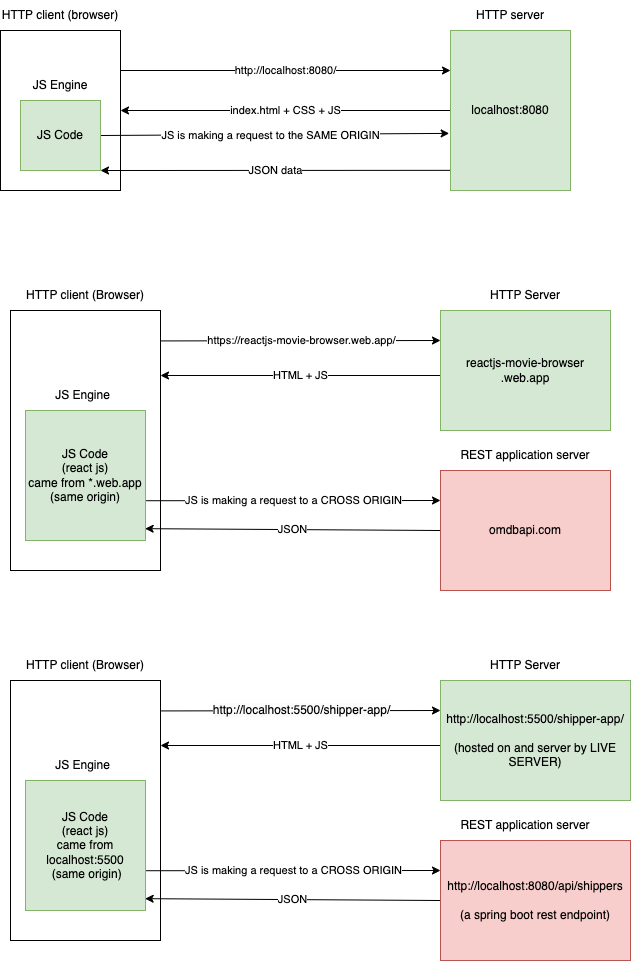

The diagram above was exported from draw.io. Its source (the exported page's mxGraphModel, read from the mxfile embedded in the PNG):
<mxGraphModel dx="827" dy="367" grid="1" gridSize="10" guides="1" tooltips="1" connect="1" arrows="1" fold="1" page="1" pageScale="1" pageWidth="827" pageHeight="1169" math="0" shadow="0">
  <root>
    <mxCell id="0" />
    <mxCell id="1" parent="0" />
    <mxCell id="6" value="http://localhost:8080/" style="edgeStyle=none;html=1;exitX=1;exitY=0.25;exitDx=0;exitDy=0;entryX=0;entryY=0.25;entryDx=0;entryDy=0;" parent="1" source="2" target="4" edge="1">
      <mxGeometry relative="1" as="geometry" />
    </mxCell>
    <mxCell id="2" value="" style="rounded=0;whiteSpace=wrap;html=1;" parent="1" vertex="1">
      <mxGeometry x="80" y="80" width="120" height="160" as="geometry" />
    </mxCell>
    <mxCell id="3" value="HTTP client (browser)" style="text;html=1;strokeColor=none;fillColor=none;align=center;verticalAlign=middle;whiteSpace=wrap;rounded=0;" parent="1" vertex="1">
      <mxGeometry x="80" y="50" width="120" height="30" as="geometry" />
    </mxCell>
    <mxCell id="7" value="index.html + CSS + JS" style="edgeStyle=none;html=1;exitX=0;exitY=0.5;exitDx=0;exitDy=0;" parent="1" source="4" target="2" edge="1">
      <mxGeometry relative="1" as="geometry" />
    </mxCell>
    <mxCell id="11" value="JSON data" style="edgeStyle=none;html=1;exitX=-0.003;exitY=0.874;exitDx=0;exitDy=0;entryX=1;entryY=1;entryDx=0;entryDy=0;exitPerimeter=0;" parent="1" source="4" target="8" edge="1">
      <mxGeometry relative="1" as="geometry" />
    </mxCell>
    <mxCell id="4" value="localhost:8080" style="rounded=0;whiteSpace=wrap;html=1;fillColor=#d5e8d4;strokeColor=#82b366;" parent="1" vertex="1">
      <mxGeometry x="530" y="80" width="120" height="160" as="geometry" />
    </mxCell>
    <mxCell id="5" value="HTTP server" style="text;html=1;strokeColor=none;fillColor=none;align=center;verticalAlign=middle;whiteSpace=wrap;rounded=0;" parent="1" vertex="1">
      <mxGeometry x="530" y="50" width="120" height="30" as="geometry" />
    </mxCell>
    <mxCell id="10" value="JS is making a request to the SAME ORIGIN" style="edgeStyle=none;html=1;exitX=1;exitY=0.5;exitDx=0;exitDy=0;entryX=-0.011;entryY=0.643;entryDx=0;entryDy=0;entryPerimeter=0;" parent="1" source="8" target="4" edge="1">
      <mxGeometry x="-0.0249" y="-1" relative="1" as="geometry">
        <mxPoint as="offset" />
      </mxGeometry>
    </mxCell>
    <mxCell id="8" value="JS Code" style="rounded=0;whiteSpace=wrap;html=1;fillColor=#d5e8d4;strokeColor=#82b366;" parent="1" vertex="1">
      <mxGeometry x="100" y="150" width="80" height="70" as="geometry" />
    </mxCell>
    <mxCell id="9" value="JS Engine" style="text;html=1;strokeColor=none;fillColor=none;align=center;verticalAlign=middle;whiteSpace=wrap;rounded=0;" parent="1" vertex="1">
      <mxGeometry x="100" y="120" width="80" height="30" as="geometry" />
    </mxCell>
    <UserObject label="https://reactjs-movie-browser.web.app/" link="https://reactjs-movie-browser.web.app/" id="16">
      <mxCell style="edgeStyle=none;html=1;exitX=1.004;exitY=0.117;exitDx=0;exitDy=0;entryX=0;entryY=0.25;entryDx=0;entryDy=0;exitPerimeter=0;" parent="1" source="12" target="14" edge="1">
        <mxGeometry relative="1" as="geometry">
          <Array as="points" />
        </mxGeometry>
      </mxCell>
    </UserObject>
    <mxCell id="12" value="" style="rounded=0;whiteSpace=wrap;html=1;" parent="1" vertex="1">
      <mxGeometry x="90" y="360" width="150" height="260" as="geometry" />
    </mxCell>
    <mxCell id="13" value="HTTP client (Browser)" style="text;html=1;strokeColor=none;fillColor=none;align=center;verticalAlign=middle;whiteSpace=wrap;rounded=0;" parent="1" vertex="1">
      <mxGeometry x="90" y="330" width="150" height="30" as="geometry" />
    </mxCell>
    <mxCell id="17" value="HTML + JS" style="edgeStyle=none;html=1;entryX=1;entryY=0.25;entryDx=0;entryDy=0;" parent="1" target="12" edge="1">
      <mxGeometry relative="1" as="geometry">
        <mxPoint x="520" y="425" as="sourcePoint" />
      </mxGeometry>
    </mxCell>
    <mxCell id="14" value="reactjs-movie-browser&lt;br&gt;.web.app" style="rounded=0;whiteSpace=wrap;html=1;fillColor=#d5e8d4;strokeColor=#82b366;" parent="1" vertex="1">
      <mxGeometry x="520" y="360" width="170" height="120" as="geometry" />
    </mxCell>
    <mxCell id="15" value="HTTP Server" style="text;html=1;strokeColor=none;fillColor=none;align=center;verticalAlign=middle;whiteSpace=wrap;rounded=0;" parent="1" vertex="1">
      <mxGeometry x="520" y="330" width="170" height="30" as="geometry" />
    </mxCell>
    <mxCell id="22" value="JS is making a request to a CROSS ORIGIN" style="edgeStyle=none;html=1;entryX=0;entryY=0.25;entryDx=0;entryDy=0;exitX=1.006;exitY=0.694;exitDx=0;exitDy=0;exitPerimeter=0;" parent="1" source="18" target="20" edge="1">
      <mxGeometry relative="1" as="geometry">
        <mxPoint x="220" y="550" as="sourcePoint" />
      </mxGeometry>
    </mxCell>
    <mxCell id="18" value="JS Code&lt;br&gt;(react js)&lt;br&gt;came from *.web.app (same origin)" style="rounded=0;whiteSpace=wrap;html=1;fillColor=#d5e8d4;strokeColor=#82b366;" parent="1" vertex="1">
      <mxGeometry x="105" y="460" width="120" height="130" as="geometry" />
    </mxCell>
    <mxCell id="19" value="JS Engine" style="text;html=1;strokeColor=none;fillColor=none;align=center;verticalAlign=middle;whiteSpace=wrap;rounded=0;" parent="1" vertex="1">
      <mxGeometry x="105" y="430" width="115" height="30" as="geometry" />
    </mxCell>
    <mxCell id="23" value="JSON" style="edgeStyle=none;html=1;exitX=0;exitY=0.5;exitDx=0;exitDy=0;entryX=0.997;entryY=0.909;entryDx=0;entryDy=0;entryPerimeter=0;" parent="1" source="20" target="18" edge="1">
      <mxGeometry relative="1" as="geometry" />
    </mxCell>
    <mxCell id="20" value="omdbapi.com" style="rounded=0;whiteSpace=wrap;html=1;fillColor=#f8cecc;strokeColor=#b85450;" parent="1" vertex="1">
      <mxGeometry x="520" y="520" width="170" height="120" as="geometry" />
    </mxCell>
    <mxCell id="21" value="REST application server" style="text;html=1;strokeColor=none;fillColor=none;align=center;verticalAlign=middle;whiteSpace=wrap;rounded=0;" parent="1" vertex="1">
      <mxGeometry x="520" y="490" width="170" height="30" as="geometry" />
    </mxCell>
    <UserObject label="&lt;span style=&quot;font-size: 12px; background-color: rgb(251, 251, 251);&quot;&gt;http://localhost:5500/shipper-app/&lt;/span&gt;" link="https://reactjs-movie-browser.web.app/" id="24">
      <mxCell style="edgeStyle=none;html=1;exitX=1.004;exitY=0.117;exitDx=0;exitDy=0;entryX=0;entryY=0.25;entryDx=0;entryDy=0;exitPerimeter=0;" parent="1" source="25" target="28" edge="1">
        <mxGeometry relative="1" as="geometry">
          <Array as="points" />
        </mxGeometry>
      </mxCell>
    </UserObject>
    <mxCell id="25" value="" style="rounded=0;whiteSpace=wrap;html=1;" parent="1" vertex="1">
      <mxGeometry x="90" y="730" width="150" height="260" as="geometry" />
    </mxCell>
    <mxCell id="26" value="HTTP client (Browser)" style="text;html=1;strokeColor=none;fillColor=none;align=center;verticalAlign=middle;whiteSpace=wrap;rounded=0;" parent="1" vertex="1">
      <mxGeometry x="90" y="700" width="150" height="30" as="geometry" />
    </mxCell>
    <mxCell id="27" value="HTML + JS" style="edgeStyle=none;html=1;entryX=1;entryY=0.25;entryDx=0;entryDy=0;" parent="1" target="25" edge="1">
      <mxGeometry relative="1" as="geometry">
        <mxPoint x="520" y="795" as="sourcePoint" />
      </mxGeometry>
    </mxCell>
    <mxCell id="28" value="http://localhost:5500/shipper-app/&lt;br&gt;&lt;br&gt;(hosted on and server by LIVE SERVER)" style="rounded=0;whiteSpace=wrap;html=1;fillColor=#d5e8d4;strokeColor=#82b366;" parent="1" vertex="1">
      <mxGeometry x="520" y="730" width="190" height="120" as="geometry" />
    </mxCell>
    <mxCell id="29" value="HTTP Server" style="text;html=1;strokeColor=none;fillColor=none;align=center;verticalAlign=middle;whiteSpace=wrap;rounded=0;" parent="1" vertex="1">
      <mxGeometry x="520" y="700" width="170" height="30" as="geometry" />
    </mxCell>
    <mxCell id="30" value="JS is making a request to a CROSS ORIGIN" style="edgeStyle=none;html=1;exitX=1.006;exitY=0.694;exitDx=0;exitDy=0;exitPerimeter=0;entryX=0;entryY=0.25;entryDx=0;entryDy=0;" parent="1" source="31" target="34" edge="1">
      <mxGeometry relative="1" as="geometry">
        <mxPoint x="220" y="920" as="sourcePoint" />
      </mxGeometry>
    </mxCell>
    <mxCell id="31" value="JS Code&lt;br&gt;(react js)&lt;br&gt;came from localhost:5500&lt;br&gt;&amp;nbsp;(same origin)" style="rounded=0;whiteSpace=wrap;html=1;fillColor=#d5e8d4;strokeColor=#82b366;" parent="1" vertex="1">
      <mxGeometry x="105" y="830" width="120" height="130" as="geometry" />
    </mxCell>
    <mxCell id="32" value="JS Engine" style="text;html=1;strokeColor=none;fillColor=none;align=center;verticalAlign=middle;whiteSpace=wrap;rounded=0;" parent="1" vertex="1">
      <mxGeometry x="105" y="800" width="115" height="30" as="geometry" />
    </mxCell>
    <mxCell id="33" value="JSON" style="edgeStyle=none;html=1;exitX=0;exitY=0.5;exitDx=0;exitDy=0;entryX=0.997;entryY=0.909;entryDx=0;entryDy=0;entryPerimeter=0;" parent="1" source="34" target="31" edge="1">
      <mxGeometry relative="1" as="geometry" />
    </mxCell>
    <mxCell id="34" value="http://localhost:8080/api/shippers&lt;br&gt;&lt;br&gt;(a spring boot rest endpoint)" style="rounded=0;whiteSpace=wrap;html=1;fillColor=#f8cecc;strokeColor=#b85450;" parent="1" vertex="1">
      <mxGeometry x="520" y="890" width="190" height="120" as="geometry" />
    </mxCell>
    <mxCell id="35" value="REST application server" style="text;html=1;strokeColor=none;fillColor=none;align=center;verticalAlign=middle;whiteSpace=wrap;rounded=0;" parent="1" vertex="1">
      <mxGeometry x="520" y="860" width="170" height="30" as="geometry" />
    </mxCell>
  </root>
</mxGraphModel>